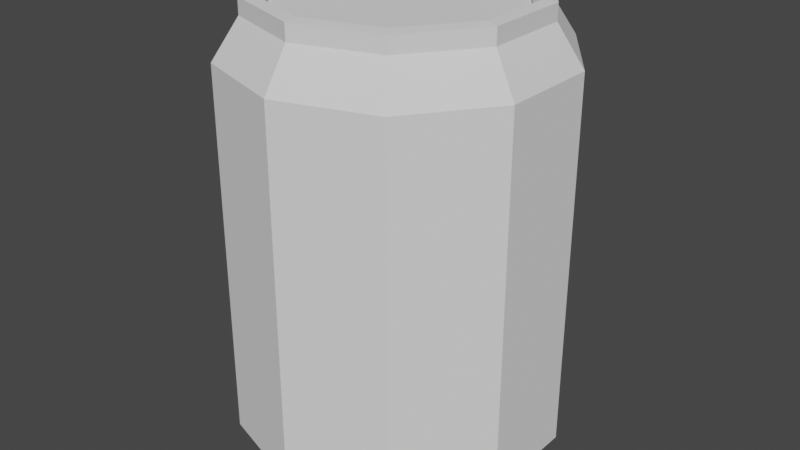 # Source: Soda_canUV.blend  (saved by Blender 2.82.7; exported with 4.5.12 LTS)
import bpy
from mathutils import Matrix  # noqa: F401  (used for matrix-valued properties, if any)

bpy.ops.wm.read_factory_settings(use_empty=True)
scene = bpy.context.scene
scene.name = 'Scene'

# ---- collections
col_collection = bpy.data.collections.new('Collection'); scene.collection.children.link(col_collection)

# ---- world
world_world = bpy.data.worlds.new('World'); scene.world = world_world
world_world.use_nodes = True; world_world.node_tree.nodes.clear()
_N = world_world.node_tree.nodes; _L = world_world.node_tree.links
n0 = _N.new('ShaderNodeOutputWorld'); n0.name = 'World Output'; n0.location = (300, 300)
n1 = _N.new('ShaderNodeBackground'); n1.name = 'Background'; n1.location = (10, 300)
n1.inputs[0].default_value = (0.05088, 0.05088, 0.05088, 1.0)
_L.new(n1.outputs[0], n0.inputs[0])
n0.is_active_output = True
world_world.color = (0.05088, 0.05088, 0.05088)
world_world.use_sun_shadow = False
world_world.sun_shadow_jitter_overblur = 0.0

# ---- meshes
me_cylinder = bpy.data.meshes.new('Cylinder')
me_cylinder.from_pydata([(0.0, 1.0, 0.8174), (0.5878, 0.809, 0.8174), (0.9511, 0.309, 0.8174), (0.9511, -0.309, 0.8174), (0.5878, -0.809, 0.8174), (-8.742e-08, -1.0, 0.8174), (-0.5878, -0.809, 0.8174), (-0.9511, -0.309, 0.8174), (-0.9511, 0.309, 0.8174), (-0.5878, 0.809, 0.8174), (0.4519, 0.622, 1.082), (5.879e-09, 0.7689, 1.082), (0.7313, 0.2376, 1.082), (0.7313, -0.2376, 1.082), (0.4519, -0.622, 1.082), (-6.134e-08, -0.7689, 1.082), (-0.4519, -0.622, 1.082), (-0.7313, -0.2376, 1.082), (-0.7313, 0.2376, 1.082), (-0.4519, 0.622, 1.082), (0.4953, 0.6818, 1.0), (1.734e-08, 0.8427, 1.0), (0.8015, 0.2604, 1.0), (0.8015, -0.2604, 1.0), (0.4953, -0.6818, 1.0), (-6.461e-08, -0.8427, 1.0), (-0.4953, -0.6818, 1.0), (-0.8015, -0.2604, 1.0), (-0.8015, 0.2604, 1.0), (-0.4953, 0.6818, 1.0), (0.4953, 0.6818, 1.075), (1.177e-08, 0.8427, 1.075), (0.8015, 0.2604, 1.075), (0.8015, -0.2604, 1.075), (0.4953, -0.6818, 1.075), (-7.018e-08, -0.8427, 1.075), (-0.4953, -0.6818, 1.075), (-0.8015, -0.2604, 1.075), (-0.8015, 0.2604, 1.075), (-0.4953, 0.6818, 1.075), (0.0, 1.0, -0.9394), (0.5878, 0.809, -0.9394), (0.9511, 0.309, -0.9394), (0.9511, -0.309, -0.9394), (0.5878, -0.809, -0.9394), (-8.742e-08, -1.0, -0.9394), (-0.5878, -0.809, -0.9394), (-0.9511, -0.309, -0.9394), (-0.9511, 0.309, -0.9394), (-0.5878, 0.809, -0.9394), (-0.4237, 0.5832, 1.043), (-0.6856, 0.2228, 1.043), (-0.6856, -0.2228, 1.043), (-0.4237, -0.5832, 1.043), (-5.804e-08, -0.7209, 1.043), (0.4237, -0.5832, 1.043), (0.6856, -0.2228, 1.043), (0.6856, 0.2228, 1.043), (1.532e-10, 0.7209, 1.043), (0.4237, 0.5832, 1.043), (0.4551, 0.6264, -1.073), (-4.724e-08, 0.7743, -1.073), (0.7364, 0.2393, -1.073), (0.7364, -0.2393, -1.073), (0.4551, -0.6264, -1.073), (-4.962e-08, -0.7743, -1.073), (-0.4551, -0.6264, -1.073), (-0.7364, -0.2393, -1.073), (-0.7364, 0.2393, -1.073), (-0.4551, 0.6264, -1.073), (-0.4237, 0.5832, 1.011), (-0.6856, 0.2228, 1.011), (-0.6856, -0.2228, 1.011), (-0.4237, -0.5832, 1.011), (-5.712e-08, -0.7209, 1.011), (0.4237, -0.5832, 1.011), (0.6856, -0.2228, 1.011), (0.6856, 0.2228, 1.011), (1.074e-09, 0.7209, 1.011), (0.4237, 0.5832, 1.011), (0.5045, 0.6944, -1.073), (-3.539e-08, 0.8583, -1.073), (0.8163, 0.2652, -1.073), (0.8163, -0.2652, -1.073), (0.5045, -0.6944, -1.073), (-6.147e-08, -0.8583, -1.073), (-0.5045, -0.6944, -1.073), (-0.8163, -0.2652, -1.073), (-0.8163, 0.2652, -1.073), (-0.5045, 0.6944, -1.073), (0.4551, 0.6264, -1.032), (-5.084e-08, 0.7743, -1.032), (0.7364, 0.2393, -1.032), (0.7364, -0.2393, -1.032), (0.4551, -0.6264, -1.032), (-5.322e-08, -0.7743, -1.032), (-0.4551, -0.6264, -1.032), (-0.7364, -0.2393, -1.032), (-0.7364, 0.2393, -1.032), (-0.4551, 0.6264, -1.032)], [], [(1, 20, 22, 2), (2, 22, 23, 3), (3, 23, 24, 4), (4, 24, 25, 5), (5, 25, 26, 6), (6, 26, 27, 7), (7, 27, 28, 8), (8, 28, 29, 9), (9, 29, 21, 0), (49, 9, 0, 40), (41, 1, 2, 42), (48, 8, 9, 49), (47, 7, 8, 48), (46, 6, 7, 47), (45, 5, 6, 46), (44, 4, 5, 45), (43, 3, 4, 44), (42, 2, 3, 43), (55, 54, 15, 14), (18, 19, 39, 38), (11, 10, 30, 31), (17, 18, 38, 37), (16, 17, 37, 36), (15, 16, 36, 35), (24, 23, 33, 34), (20, 21, 31, 30), (23, 22, 32, 33), (22, 20, 30, 32), (21, 29, 39, 31), (29, 28, 38, 39), (28, 27, 37, 38), (27, 26, 36, 37), (26, 25, 35, 36), (25, 24, 34, 35), (10, 12, 32, 30), (19, 11, 31, 39), (12, 13, 33, 32), (13, 14, 34, 33), (14, 15, 35, 34), (59, 57, 12, 10), (51, 50, 19, 18), (54, 53, 16, 15), (57, 56, 13, 12), (50, 58, 11, 19), (53, 52, 17, 16), (56, 55, 14, 13), (52, 51, 18, 17), (41, 80, 81, 40), (40, 0, 1, 41), (61, 60, 90, 91), (51, 52, 72, 71), (42, 82, 80, 41), (43, 83, 82, 42), (44, 84, 83, 43), (45, 85, 84, 44), (46, 86, 85, 45), (47, 87, 86, 46), (47, 48, 88, 87), (49, 89, 88, 48), (40, 81, 89, 49), (58, 59, 10, 11), (73, 75, 77), (56, 57, 77, 76), (50, 51, 71, 70), (58, 50, 70, 78), (55, 56, 76, 75), (52, 53, 73, 72), (59, 58, 78, 79), (53, 54, 74, 73), (54, 55, 75, 74), (57, 59, 79, 77), (60, 61, 81, 80), (62, 60, 80, 82), (63, 62, 82, 83), (64, 63, 83, 84), (65, 64, 84, 85), (66, 65, 85, 86), (67, 66, 86, 87), (68, 67, 87, 88), (69, 68, 88, 89), (61, 69, 89, 81), (93, 97, 99), (67, 68, 98, 97), (64, 65, 95, 94), (60, 62, 92, 90), (68, 69, 99, 98), (65, 66, 96, 95), (62, 63, 93, 92), (69, 61, 91, 99), (66, 67, 97, 96), (63, 64, 94, 93), (77, 79, 78), (78, 70, 71), (71, 72, 73), (73, 74, 75), (75, 76, 77), (77, 78, 71), (71, 73, 77), (99, 91, 90), (90, 92, 93), (93, 94, 95), (95, 96, 97), (97, 98, 99), (99, 90, 93), (93, 95, 97), (0, 21, 20, 1)])
_uv = me_cylinder.uv_layers.new(name='UVMap')
_uv.uv.foreach_set('vector', [0.1632, 0.5845, 0.175, 0.6148, 0.136, 0.6148, 0.1169, 0.5845, 0.4379, 0.9412, 0.4317, 0.9715, 0.3654, 0.9715, 0.3592, 0.9412, 0.3592, 0.9412, 0.3401, 0.9715, 0.3012, 0.9715, 0.3129, 0.9412, 0.3129, 0.9412, 0.3012, 0.9715, 0.2381, 0.9715, 0.2381, 0.9412, 0.2381, 0.9412, 0.2381, 0.9715, 0.175, 0.9715, 0.1632, 0.9412, 0.1632, 0.9412, 0.175, 0.9715, 0.136, 0.9715, 0.1169, 0.9412, 0.1169, 0.9412, 0.1107, 0.9715, 0.04437, 0.9715, 0.03818, 0.9412, 0.3592, 0.5845, 0.3401, 0.6148, 0.3012, 0.6148, 0.3129, 0.5845, 0.3129, 0.5845, 0.3012, 0.6148, 0.2381, 0.6148, 0.2381, 0.5845, 0.3129, 0.2929, 0.3129, 0.5845, 0.2381, 0.5845, 0.2381, 0.2929, 0.1632, 0.2929, 0.1632, 0.5845, 0.1169, 0.5845, 0.1169, 0.2929, 0.3592, 0.2929, 0.3592, 0.5845, 0.3129, 0.5845, 0.3129, 0.2929, 0.1169, 0.6495, 0.1169, 0.9412, 0.03818, 0.9412, 0.03818, 0.6495, 0.1632, 0.6495, 0.1632, 0.9412, 0.1169, 0.9412, 0.1169, 0.6495, 0.2381, 0.6495, 0.2381, 0.9412, 0.1632, 0.9412, 0.1632, 0.6495, 0.3129, 0.6495, 0.3129, 0.9412, 0.2381, 0.9412, 0.2381, 0.6495, 0.3592, 0.6495, 0.3592, 0.9412, 0.3129, 0.9412, 0.3129, 0.6495, 0.4379, 0.6495, 0.4379, 0.9412, 0.3592, 0.9412, 0.3592, 0.6495, 0.8336, 0.599, 0.7217, 0.5626, 0.7217, 0.5499, 0.8411, 0.5887, 0.5285, 0.8158, 0.6023, 0.9174, 0.5909, 0.9331, 0.51, 0.8218, 0.7217, 0.9561, 0.8411, 0.9174, 0.8525, 0.9331, 0.7217, 0.9756, 0.5285, 0.6903, 0.5285, 0.8158, 0.51, 0.8218, 0.51, 0.6843, 0.6023, 0.5887, 0.5285, 0.6903, 0.51, 0.6843, 0.5909, 0.573, 0.7217, 0.5499, 0.6023, 0.5887, 0.5909, 0.573, 0.7217, 0.5304, 0.3012, 0.9715, 0.3401, 0.9715, 0.3401, 0.9839, 0.3012, 0.9839, 0.175, 0.6148, 0.2381, 0.6148, 0.2381, 0.6273, 0.175, 0.6273, 0.3654, 0.9715, 0.4317, 0.9715, 0.4317, 0.9839, 0.3654, 0.9839, 0.136, 0.6148, 0.175, 0.6148, 0.175, 0.6273, 0.136, 0.6273, 0.2381, 0.6148, 0.3012, 0.6148, 0.3012, 0.6273, 0.2381, 0.6273, 0.3012, 0.6148, 0.3401, 0.6148, 0.3401, 0.6273, 0.3012, 0.6273, 0.04437, 0.9715, 0.1107, 0.9715, 0.1107, 0.9839, 0.04437, 0.9839, 0.136, 0.9715, 0.175, 0.9715, 0.175, 0.9839, 0.136, 0.9839, 0.175, 0.9715, 0.2381, 0.9715, 0.2381, 0.9839, 0.175, 0.9839, 0.2381, 0.9715, 0.3012, 0.9715, 0.3012, 0.9839, 0.2381, 0.9839, 0.8411, 0.9174, 0.9149, 0.8158, 0.9334, 0.8218, 0.8525, 0.9331, 0.6023, 0.9174, 0.7217, 0.9561, 0.7217, 0.9756, 0.5909, 0.9331, 0.9149, 0.8158, 0.9149, 0.6903, 0.9334, 0.6843, 0.9334, 0.8218, 0.9149, 0.6903, 0.8411, 0.5887, 0.8525, 0.573, 0.9334, 0.6843, 0.8411, 0.5887, 0.7217, 0.5499, 0.7217, 0.5304, 0.8525, 0.573, 0.8336, 0.9071, 0.9028, 0.8119, 0.9149, 0.8158, 0.8411, 0.9174, 0.5406, 0.8119, 0.6098, 0.9071, 0.6023, 0.9174, 0.5285, 0.8158, 0.7217, 0.5626, 0.6098, 0.599, 0.6023, 0.5887, 0.7217, 0.5499, 0.9028, 0.8119, 0.9028, 0.6942, 0.9149, 0.6903, 0.9149, 0.8158, 0.6098, 0.9071, 0.7217, 0.9435, 0.7217, 0.9561, 0.6023, 0.9174, 0.6098, 0.599, 0.5406, 0.6942, 0.5285, 0.6903, 0.6023, 0.5887, 0.9028, 0.6942, 0.8336, 0.599, 0.8411, 0.5887, 0.9149, 0.6903, 0.5406, 0.6942, 0.5406, 0.8119, 0.5285, 0.8158, 0.5285, 0.6903, 0.1632, 0.2929, 0.1738, 0.2706, 0.2381, 0.2706, 0.2381, 0.2929, 0.2381, 0.2929, 0.2381, 0.5845, 0.1632, 0.5845, 0.1632, 0.2929, 0.3898, 0.006747, 0.458, 0.02892, 0.4423, 0.05057, 0.3898, 0.03351, 0.4225, 0.5184, 0.4225, 0.4776, 0.4086, 0.4731, 0.4086, 0.5229, 0.1169, 0.2929, 0.1341, 0.2706, 0.1738, 0.2706, 0.1632, 0.2929, 0.3592, 0.6495, 0.3648, 0.6273, 0.4324, 0.6273, 0.4379, 0.6495, 0.3129, 0.6495, 0.3023, 0.6273, 0.342, 0.6273, 0.3592, 0.6495, 0.2381, 0.6495, 0.2381, 0.6273, 0.3023, 0.6273, 0.3129, 0.6495, 0.1632, 0.6495, 0.1738, 0.6273, 0.2381, 0.6273, 0.2381, 0.6495, 0.1169, 0.6495, 0.1341, 0.6273, 0.1738, 0.6273, 0.1632, 0.6495, 0.1169, 0.6495, 0.03818, 0.6495, 0.04376, 0.6273, 0.1113, 0.6273, 0.3129, 0.2929, 0.3023, 0.2706, 0.342, 0.2706, 0.3592, 0.2929, 0.2381, 0.2929, 0.2381, 0.2706, 0.3023, 0.2706, 0.3129, 0.2929, 0.7217, 0.9435, 0.8336, 0.9071, 0.8411, 0.9174, 0.7217, 0.9561, 0.6098, 0.599, 0.8336, 0.599, 0.9028, 0.8119, 0.5481, 0.4776, 0.5481, 0.5184, 0.562, 0.5229, 0.562, 0.4731, 0.4465, 0.5514, 0.4225, 0.5184, 0.4086, 0.5229, 0.4379, 0.5633, 0.4853, 0.5564, 0.4465, 0.5514, 0.4379, 0.5633, 0.4853, 0.5717, 0.5241, 0.4446, 0.5481, 0.4776, 0.562, 0.4731, 0.5327, 0.4327, 0.4225, 0.4776, 0.4465, 0.4446, 0.4379, 0.4327, 0.4086, 0.4731, 0.5241, 0.5514, 0.4853, 0.5564, 0.4853, 0.5717, 0.5327, 0.5633, 0.4465, 0.4446, 0.4853, 0.4395, 0.4853, 0.4242, 0.4379, 0.4327, 0.4853, 0.4395, 0.5241, 0.4446, 0.5327, 0.4327, 0.4853, 0.4242, 0.5481, 0.5184, 0.5241, 0.5514, 0.5327, 0.5633, 0.562, 0.5229, 0.8592, 0.07966, 0.739, 0.0406, 0.739, 0.0184, 0.8722, 0.0617, 0.9335, 0.1819, 0.8592, 0.07966, 0.8722, 0.0617, 0.9546, 0.1751, 0.9335, 0.3083, 0.9335, 0.1819, 0.9546, 0.1751, 0.9546, 0.3152, 0.8592, 0.4106, 0.9335, 0.3083, 0.9546, 0.3152, 0.8722, 0.4285, 0.739, 0.4496, 0.8592, 0.4106, 0.8722, 0.4285, 0.739, 0.4718, 0.6188, 0.4106, 0.739, 0.4496, 0.739, 0.4718, 0.6057, 0.4285, 0.5445, 0.3083, 0.6188, 0.4106, 0.6057, 0.4285, 0.5234, 0.3152, 0.5445, 0.1819, 0.5445, 0.3083, 0.5234, 0.3152, 0.5234, 0.1751, 0.6188, 0.07966, 0.5445, 0.1819, 0.5234, 0.1751, 0.6057, 0.0617, 0.739, 0.0406, 0.6188, 0.07966, 0.6057, 0.0617, 0.739, 0.0184, 0.9335, 0.3083, 0.5445, 0.3083, 0.6188, 0.07966, 0.2794, 0.1587, 0.2794, 0.08696, 0.3049, 0.09523, 0.3049, 0.1504, 0.458, 0.2167, 0.3898, 0.2389, 0.3898, 0.2121, 0.4423, 0.1951, 0.458, 0.02892, 0.5002, 0.08696, 0.4747, 0.09523, 0.4423, 0.05057, 0.2794, 0.08696, 0.3216, 0.02892, 0.3373, 0.05057, 0.3049, 0.09523, 0.3898, 0.2389, 0.3216, 0.2167, 0.3373, 0.1951, 0.3898, 0.2121, 0.5002, 0.08696, 0.5002, 0.1587, 0.4747, 0.1504, 0.4747, 0.09523, 0.3216, 0.02892, 0.3898, 0.006747, 0.3898, 0.03351, 0.3373, 0.05057, 0.3216, 0.2167, 0.2794, 0.1587, 0.3049, 0.1504, 0.3373, 0.1951, 0.5002, 0.1587, 0.458, 0.2167, 0.4423, 0.1951, 0.4747, 0.1504, 0.9028, 0.8119, 0.8336, 0.9071, 0.7217, 0.9435, 0.7217, 0.9435, 0.6098, 0.9071, 0.5406, 0.8119, 0.5406, 0.8119, 0.5406, 0.6942, 0.6098, 0.599, 0.6098, 0.599, 0.7217, 0.5626, 0.8336, 0.599, 0.8336, 0.599, 0.9028, 0.6942, 0.9028, 0.8119, 0.9028, 0.8119, 0.7217, 0.9435, 0.5406, 0.8119, 0.5406, 0.8119, 0.6098, 0.599, 0.9028, 0.8119, 0.6188, 0.07966, 0.739, 0.0406, 0.8592, 0.07966, 0.8592, 0.07966, 0.9335, 0.1819, 0.9335, 0.3083, 0.9335, 0.3083, 0.8592, 0.4106, 0.739, 0.4496, 0.739, 0.4496, 0.6188, 0.4106, 0.5445, 0.3083, 0.5445, 0.3083, 0.5445, 0.1819, 0.6188, 0.07966, 0.6188, 0.07966, 0.8592, 0.07966, 0.9335, 0.3083, 0.9335, 0.3083, 0.739, 0.4496, 0.5445, 0.3083, 0.2381, 0.5845, 0.2381, 0.6148, 0.175, 0.6148, 0.1632, 0.5845])
me_cylinder.use_remesh_fix_poles = True
me_cylinder.use_remesh_preserve_attributes = False
me_cylinder.use_mirror_vertex_groups = False
me_cylinder.update()

# ---- objects
ob_cylinder = bpy.data.objects.new('Cylinder', me_cylinder)

# ---- transforms, parenting, visibility, modifiers, constraints
ob_cylinder.location = (0.0, 0.0, 1.468)
ob_cylinder.scale = (0.7673, 0.7673, 1.0)
ob_cylinder.lineart.crease_threshold = 0.0

# ---- collection membership
col_collection.objects.link(ob_cylinder)

# ---- scene / render settings (as saved in the file)
scene.frame_start = 1; scene.frame_end = 250; scene.frame_set(1)
scene.render.engine = 'BLENDER_EEVEE_NEXT'
scene.cycles.use_denoising = False
scene.cycles.samples = 128
scene.cycles.sampling_pattern = 'TABULATED_SOBOL'
scene.cycles.use_adaptive_sampling = False
scene.cycles.use_light_tree = False
scene.view_settings.view_transform = 'Filmic'
bpy.context.view_layer.update()

# ---- added for rendering (the .blend has no active camera and no usable light): camera, sun
cam_auto = bpy.data.cameras.new('AutoCamera')
cam_auto.lens = 50.0
cam_auto.sensor_width = 36.0
cam_auto.clip_end = 1000.0
ob_auto_camera = bpy.data.objects.new('AutoCamera', cam_auto)
scene.collection.objects.link(ob_auto_camera)
ob_auto_camera.location = (2.79577, -3.35493, 3.70916)
ob_auto_camera.rotation_euler = (1.09748, -7.21219e-08, 0.694738)
scene.camera = ob_auto_camera
light_auto_sun = bpy.data.lights.new('AutoSun', 'SUN')
light_auto_sun.energy = 3.0
light_auto_sun.angle = 0.0523599
ob_auto_sun = bpy.data.objects.new('AutoSun', light_auto_sun)
scene.collection.objects.link(ob_auto_sun)
ob_auto_sun.rotation_euler = (0.872665, 0.174533, 0.523599)
bpy.context.view_layer.update()
